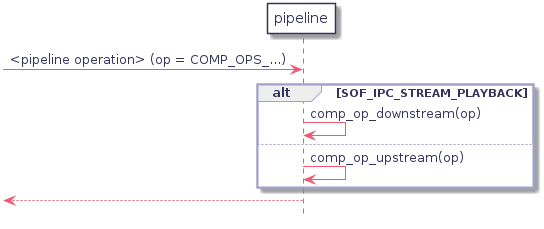

The diagram above was rendered by PlantUML. Its source (embedded in the PNG):
@startuml
hidefootbox
skinparam componentStyle uml2

skinparam defaultFontColor	#33335b

skinparam rectangle {
	color		#d6d6de
	backgroundColor	#ffffff
}

skinparam component {
	backgroundColor	#ffffff
	borderColor	#33335b
	arrowColor	#f05772
}

skinparam interface {
	backgroundColor	#ffffff
	borderColor	#f05772
}

skinparam class {
	backgroundColor	#ffffff
	borderColor	#33335b
	arrowColor	#f05772
}
skinparam stereotypeCBackgroundColor	#6fccdd

skinparam sequence {
	arrowColor		#4a4a86
	lifeLineBorderColor	#f05772
	groupBorderColor	#a1a1ca
	boxBorderColor		#a1a1ca
	dividerBorderColor	#d6d6de
	dividerBorderThickness	1
}
skinparam participant {
	borderColor		#33335b
	backgroundColor		#ffffff
}
skinparam actor {
	borderColor		#33335b
	backgroundColor		#ffffff
}

skinparam state {
	borderColor		#33335b
	backgroundColor		#ffffff
}

skinparam node {
	backgroundColor		#ffffff
}

skinparam note {
	backgroundColor 	#f6ed80
	borderColor		#d6d6de
}

skinparam activity {
	borderColor		#33335b
	backgroundColor		#ffffff
}

skinparam activityDiamond {
	borderColor		#33335b
	backgroundColor		#ffffff
}

skinparam arrowColor	#f05772
skinparam maxMessageSize 400
skinparam BoxPadding 4
participant "pipeline" as ppl

-> ppl : <pipeline operation> (op = COMP_OPS_...)
   alt SOF_IPC_STREAM_PLAYBACK
      ppl -> ppl : comp_op_downstream(op)
   else
      ppl -> ppl : comp_op_upstream(op)
   end
<-- ppl

@enduml